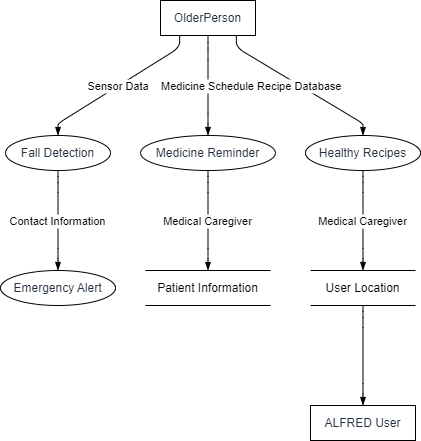

The diagram above was exported from draw.io. Its source (the exported page's mxGraphModel, read from the mxfile embedded in the PNG):
<mxGraphModel dx="1607" dy="496" grid="1" gridSize="10" guides="1" tooltips="1" connect="1" arrows="1" fold="1" page="1" pageScale="1" pageWidth="827" pageHeight="1169" math="0" shadow="0">
  <root>
    <mxCell id="0" />
    <mxCell id="1" parent="0" />
    <UserObject label="OlderPerson" type="externalEntity" source="" flow="" placeholders="1" id="VXVsZNZv_-hck1XxW4xf-1">
      <mxCell style="shape=rectangle;whiteSpace=wrap;html=1;fillColor=#ffffff;strokeColor=#000000;align=center;verticalAlign=middle;fontColor=#232F3E;" vertex="1" parent="1">
        <mxGeometry x="155" width="95" height="35" as="geometry" />
      </mxCell>
    </UserObject>
    <UserObject label="Fall Detection" type="process" source="1" flow="Sensor Data" placeholders="1" id="VXVsZNZv_-hck1XxW4xf-2">
      <mxCell style="shape=ellipse;perimeter=ellipsePerimeter;whiteSpace=wrap;html=1;fillColor=#ffffff;strokeColor=#000000;align=center;verticalAlign=middle;fontColor=#232F3E;" vertex="1" parent="1">
        <mxGeometry y="135" width="105" height="35" as="geometry" />
      </mxCell>
    </UserObject>
    <UserObject label="Emergency Alert" type="process" source="2" flow="Contact Information" placeholders="1" id="VXVsZNZv_-hck1XxW4xf-3">
      <mxCell style="shape=ellipse;perimeter=ellipsePerimeter;whiteSpace=wrap;html=1;fillColor=#ffffff;strokeColor=#000000;align=center;verticalAlign=middle;fontColor=#232F3E;" vertex="1" parent="1">
        <mxGeometry x="-5" y="270" width="115" height="35" as="geometry" />
      </mxCell>
    </UserObject>
    <UserObject label="Medicine Reminder" type="process" source="1" flow="Medicine Schedule" placeholders="1" id="VXVsZNZv_-hck1XxW4xf-4">
      <mxCell style="shape=ellipse;perimeter=ellipsePerimeter;whiteSpace=wrap;html=1;fillColor=#ffffff;strokeColor=#000000;align=center;verticalAlign=middle;fontColor=#232F3E;" vertex="1" parent="1">
        <mxGeometry x="135" y="135" width="135" height="35" as="geometry" />
      </mxCell>
    </UserObject>
    <UserObject label="Patient Information" type="dataStore" source="4" flow="Medical Caregiver" placeholders="1" id="VXVsZNZv_-hck1XxW4xf-5">
      <mxCell style="html=1;dashed=0;whiteSpace=wrap;shape=partialRectangle;right=0;left=0;" vertex="1" parent="1">
        <mxGeometry x="140" y="270" width="125" height="35" as="geometry" />
      </mxCell>
    </UserObject>
    <UserObject label="Healthy Recipes" type="process" source="1" flow="Recipe Database" placeholders="1" id="VXVsZNZv_-hck1XxW4xf-6">
      <mxCell style="shape=ellipse;perimeter=ellipsePerimeter;whiteSpace=wrap;html=1;fillColor=#ffffff;strokeColor=#000000;align=center;verticalAlign=middle;fontColor=#232F3E;" vertex="1" parent="1">
        <mxGeometry x="300" y="135" width="115" height="35" as="geometry" />
      </mxCell>
    </UserObject>
    <UserObject label="User Location" type="dataStore" source="6" flow="Medical Caregiver" placeholders="1" id="VXVsZNZv_-hck1XxW4xf-7">
      <mxCell style="html=1;dashed=0;whiteSpace=wrap;shape=partialRectangle;right=0;left=0;" vertex="1" parent="1">
        <mxGeometry x="305" y="270" width="105" height="35" as="geometry" />
      </mxCell>
    </UserObject>
    <UserObject label="ALFRED User" type="externalEntity" source=",7" placeholders="1" id="VXVsZNZv_-hck1XxW4xf-8">
      <mxCell style="shape=rectangle;whiteSpace=wrap;html=1;fillColor=#ffffff;strokeColor=#000000;align=center;verticalAlign=middle;fontColor=#232F3E;" vertex="1" parent="1">
        <mxGeometry x="305" y="405" width="105" height="35" as="geometry" />
      </mxCell>
    </UserObject>
    <mxCell id="VXVsZNZv_-hck1XxW4xf-9" value="Sensor Data" style="endArrow=blockThin;endFill=1;fontSize=11;orthogonal=1;noEdgeStyle=1;" edge="1" parent="1" source="VXVsZNZv_-hck1XxW4xf-1" target="VXVsZNZv_-hck1XxW4xf-2">
      <mxGeometry relative="1" as="geometry">
        <Array as="points">
          <mxPoint x="174.16666666666666" y="47" />
          <mxPoint x="52.5" y="123" />
        </Array>
      </mxGeometry>
    </mxCell>
    <mxCell id="VXVsZNZv_-hck1XxW4xf-10" value="Contact Information" style="endArrow=blockThin;endFill=1;fontSize=11;orthogonal=1;noEdgeStyle=1;" edge="1" parent="1" source="VXVsZNZv_-hck1XxW4xf-2" target="VXVsZNZv_-hck1XxW4xf-3">
      <mxGeometry relative="1" as="geometry">
        <Array as="points">
          <mxPoint x="52.5" y="182" />
          <mxPoint x="52.5" y="258" />
        </Array>
      </mxGeometry>
    </mxCell>
    <mxCell id="VXVsZNZv_-hck1XxW4xf-11" value="Medicine Schedule" style="endArrow=blockThin;endFill=1;fontSize=11;orthogonal=1;noEdgeStyle=1;" edge="1" parent="1" source="VXVsZNZv_-hck1XxW4xf-1" target="VXVsZNZv_-hck1XxW4xf-4">
      <mxGeometry relative="1" as="geometry">
        <Array as="points">
          <mxPoint x="202.5" y="49" />
          <mxPoint x="202.5" y="123" />
        </Array>
      </mxGeometry>
    </mxCell>
    <mxCell id="VXVsZNZv_-hck1XxW4xf-12" value="Medical Caregiver" style="endArrow=blockThin;endFill=1;fontSize=11;orthogonal=1;noEdgeStyle=1;" edge="1" parent="1" source="VXVsZNZv_-hck1XxW4xf-4" target="VXVsZNZv_-hck1XxW4xf-5">
      <mxGeometry relative="1" as="geometry">
        <Array as="points">
          <mxPoint x="202.5" y="182" />
          <mxPoint x="202.5" y="258" />
        </Array>
      </mxGeometry>
    </mxCell>
    <mxCell id="VXVsZNZv_-hck1XxW4xf-13" value="Recipe Database" style="endArrow=blockThin;endFill=1;fontSize=11;orthogonal=1;noEdgeStyle=1;" edge="1" parent="1" source="VXVsZNZv_-hck1XxW4xf-1" target="VXVsZNZv_-hck1XxW4xf-6">
      <mxGeometry relative="1" as="geometry">
        <Array as="points">
          <mxPoint x="230.83333333333334" y="47" />
          <mxPoint x="357.5" y="123" />
        </Array>
      </mxGeometry>
    </mxCell>
    <mxCell id="VXVsZNZv_-hck1XxW4xf-14" value="Medical Caregiver" style="endArrow=blockThin;endFill=1;fontSize=11;orthogonal=1;noEdgeStyle=1;" edge="1" parent="1" source="VXVsZNZv_-hck1XxW4xf-6" target="VXVsZNZv_-hck1XxW4xf-7">
      <mxGeometry relative="1" as="geometry">
        <Array as="points">
          <mxPoint x="357.5" y="182" />
          <mxPoint x="357.5" y="258" />
        </Array>
      </mxGeometry>
    </mxCell>
    <mxCell id="VXVsZNZv_-hck1XxW4xf-15" value="" style="endArrow=blockThin;endFill=1;fontSize=11;orthogonal=1;noEdgeStyle=1;" edge="1" parent="1" source="VXVsZNZv_-hck1XxW4xf-7" target="VXVsZNZv_-hck1XxW4xf-8">
      <mxGeometry relative="1" as="geometry">
        <Array as="points">
          <mxPoint x="357.5" y="317" />
          <mxPoint x="357.5" y="393" />
        </Array>
      </mxGeometry>
    </mxCell>
  </root>
</mxGraphModel>